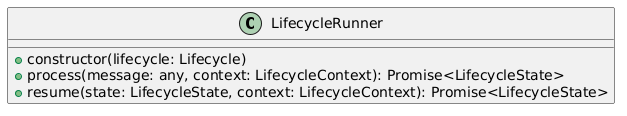

The diagram above was rendered by PlantUML. Its source (embedded in the PNG):
@startuml
class LifecycleRunner {
  + constructor(lifecycle: Lifecycle)
  + process(message: any, context: LifecycleContext): Promise<LifecycleState>
  + resume(state: LifecycleState, context: LifecycleContext): Promise<LifecycleState>
}
@enduml